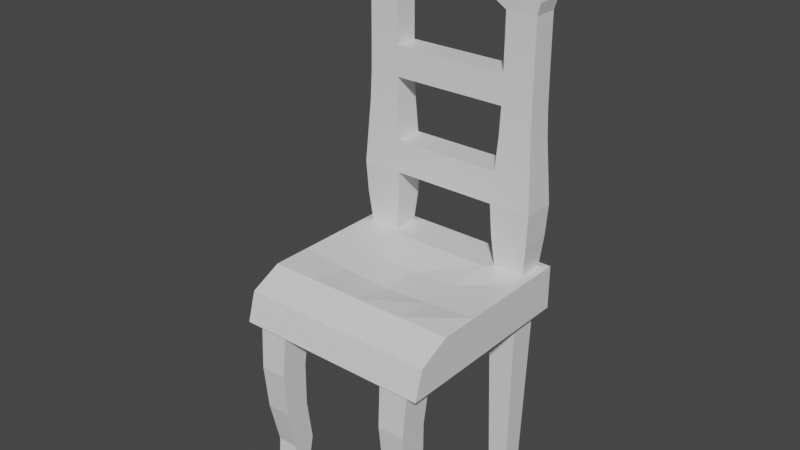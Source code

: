 # Source: chair.blend  (saved by Blender 3.1.7; exported with 4.5.12 LTS)
import bpy
from mathutils import Matrix  # noqa: F401  (used for matrix-valued properties, if any)

bpy.ops.wm.read_factory_settings(use_empty=True)
scene = bpy.context.scene
scene.name = 'Scene'

# ---- collections
col_collection = bpy.data.collections.new('Collection'); scene.collection.children.link(col_collection)

# ---- materials (node trees are filled in below, after node groups)
mat_material = bpy.data.materials.new('Material')
mat_material.alpha_threshold = 0.0
mat_material.use_transparent_shadow = False
mat_material.line_color = (0.0, 0.0, 0.0, 1.0)

# ---- material node trees
mat_material.use_nodes = True; mat_material.node_tree.nodes.clear()
_N = mat_material.node_tree.nodes; _L = mat_material.node_tree.links
n0 = _N.new('ShaderNodeOutputMaterial'); n0.name = 'Material Output'; n0.location = (300, 300)
n1 = _N.new('ShaderNodeBsdfPrincipled'); n1.name = 'Principled BSDF'; n1.location = (10, 300)
n1.distribution = 'GGX'
n1.subsurface_method = 'BURLEY'
n1.inputs[2].default_value = 0.4
n1.inputs[3].default_value = 1.45
n1.inputs[27].default_value = (0.0, 0.0, 0.0, 1.0)
n1.inputs[28].default_value = 1.0
_L.new(n1.outputs[0], n0.inputs[0])
n0.is_active_output = True

# ---- world
world_world = bpy.data.worlds.new('World'); scene.world = world_world
world_world.use_nodes = True; world_world.node_tree.nodes.clear()
_N = world_world.node_tree.nodes; _L = world_world.node_tree.links
n0 = _N.new('ShaderNodeOutputWorld'); n0.name = 'World Output'; n0.location = (300, 300)
n1 = _N.new('ShaderNodeBackground'); n1.name = 'Background'; n1.location = (10, 300)
n1.inputs[0].default_value = (0.05088, 0.05088, 0.05088, 1.0)
_L.new(n1.outputs[0], n0.inputs[0])
n0.is_active_output = True
world_world.color = (0.05088, 0.05088, 0.05088)
world_world.use_sun_shadow = False
world_world.sun_shadow_jitter_overblur = 0.0

# ---- meshes
me_cube = bpy.data.meshes.new('Cube')
me_cube.from_pydata([(1.0, 1.0, 2.254), (1.0, 1.0, 1.803), (1.0, -0.9134, 2.098), (1.0, -1.0, 1.803), (1.0, 0.6, 2.254), (1.0, 0.2, 2.254), (1.0, -0.2, 2.254), (1.0, -0.6, 2.254), (0.8168, -0.9014, -0.006462), (0.8168, -0.6986, -0.006462), (0.6233, -0.9014, -0.006462), (0.6233, -0.6986, -0.006462), (1.0, -0.6, 1.803), (1.0, -0.2, 1.803), (1.0, 0.2, 1.803), (1.0, 0.6, 1.803), (0.5, 1.0, 1.803), (0.0, 1.0, 1.803), (0.8255, 0.9083, -0.006462), (0.5, -0.9134, 2.098), (0.0, -0.9134, 2.098), (0.8255, 0.6917, -0.006462), (0.6146, 0.9083, -0.006462), (0.0, -1.0, 1.803), (0.5, -1.0, 1.803), (0.6146, 0.6917, -0.006462), (0.0, 1.0, 2.254), (0.5, 1.0, 2.254), (0.5, 0.6, 1.803), (0.0, 0.6, 1.803), (0.5741, 0.6501, 1.803), (0.5, 0.2, 1.803), (0.0, 0.2, 1.803), (0.5741, 0.9499, 1.803), (0.5, -0.2, 1.803), (0.0, -0.2, 1.803), (0.866, 0.6501, 1.803), (0.5, -0.6, 1.803), (0.0, -0.6, 1.803), (0.866, 0.9499, 1.803), (0.5702, -0.643, 1.803), (0.0, 0.6, 2.254), (0.5, 0.6, 2.254), (0.5702, -0.957, 1.803), (0.0, 0.2, 2.177), (0.5, 0.2, 2.209), (0.8699, -0.643, 1.803), (0.0, -0.2, 2.177), (0.5, -0.2, 2.209), (0.8699, -0.957, 1.803), (0.0, -0.6, 2.254), (0.5, -0.6, 2.254), (0.5833, -0.9921, 1.355), (0.5978, -0.9541, 0.8947), (0.6105, -0.8554, 0.4461), (0.8568, -0.9921, 1.355), (0.8447, -0.9541, 0.8947), (0.8308, -0.8554, 0.4461), (0.8308, -0.6246, 0.4461), (0.8447, -0.6954, 0.8947), (0.8568, -0.7057, 1.355), (0.5833, -0.7057, 1.355), (0.5978, -0.6954, 0.8947), (0.6105, -0.6246, 0.4461), (0.9189, 0.9351, 3.545), (0.9189, 0.6649, 3.545), (0.5811, 0.9351, 3.545), (0.5811, 0.6649, 3.545), (0.9064, 0.9251, 4.154), (0.9064, 0.6749, 4.154), (0.5936, 0.9251, 4.154), (0.5936, 0.6749, 4.154), (0.8816, 0.9486, 5.084), (0.8816, 0.6514, 5.084), (0.5643, 0.9486, 5.024), (0.5643, 0.6514, 5.024), (0.7874, 0.9486, 5.237), (0.7874, 0.6514, 5.237), (0.5643, 0.9486, 5.395), (0.5643, 0.6514, 5.395), (0.0, 0.9486, 5.152), (0.0, 0.9486, 5.512), (0.0, 0.6514, 5.152), (0.0, 0.6514, 5.512), (0.9089, 0.9271, 3.85), (0.9089, 0.6729, 3.85), (0.5911, 0.6729, 3.85), (0.5911, 0.9271, 3.85), (0.9051, 0.6759, 4.468), (0.9051, 0.6759, 4.71), (0.5949, 0.6759, 4.71), (0.5949, 0.6759, 4.468), (0.5949, 0.9241, 4.468), (0.5949, 0.9241, 4.71), (0.9051, 0.9241, 4.71), (0.9051, 0.9241, 4.468), (0.9421, 0.6463, 2.577), (0.9595, 0.6324, 2.9), (0.9392, 0.6486, 3.223), (0.5608, 0.6486, 3.223), (0.5405, 0.6324, 2.9), (0.5579, 0.6463, 2.577), (0.5608, 0.9514, 3.223), (0.5405, 0.9676, 2.9), (0.5579, 0.9537, 2.577), (0.9421, 0.9537, 2.577), (0.9595, 0.9676, 2.9), (0.9392, 0.9514, 3.223), (0.0, 0.6324, 2.9), (0.0, 0.9676, 2.9), (0.0, 0.9271, 3.85), (0.0, 0.9251, 4.154), (0.0, 0.6729, 3.85), (0.0, 0.6749, 4.154), (0.0, 0.9514, 3.223), (0.0, 0.6486, 3.223), (0.0, 0.6514, 4.851), (0.0, 0.9486, 4.854), (0.5894, 0.6715, 2.259), (0.5894, 0.9285, 2.259), (0.9106, 0.6715, 2.259), (0.9106, 0.9285, 2.259), (0.2821, 0.9486, 5.122), (0.2821, 0.9486, 5.494), (0.2821, 0.6514, 5.494), (0.2821, 0.6514, 5.122), (0.4289, 0.9486, 5.447), (0.4289, 0.6514, 5.076), (0.3032, 0.6637, 4.934), (0.3032, 0.9363, 4.934), (0.4289, 0.9486, 5.076), (0.4289, 0.6514, 5.447), (0.9385, 0.6674, 4.83), (0.5843, 0.9326, 4.819), (0.09783, 0.9486, 5.141), (0.09783, 0.6514, 5.513), (0.5843, 0.6674, 4.819), (0.9385, 0.9326, 4.83), (0.09783, 0.9486, 5.513), (0.09783, 0.6514, 5.141), (0.3468, 0.9406, 4.983), (0.3468, 0.6594, 4.983), (0.9229, 0.6594, 4.955), (0.5743, 0.9406, 4.921), (0.19, 0.9486, 5.503), (0.19, 0.6514, 5.132), (0.3878, 0.9446, 5.029), (0.19, 0.9486, 5.132), (0.19, 0.6514, 5.503), (0.5743, 0.6594, 4.921), (0.9229, 0.9406, 4.955), (0.3878, 0.6554, 5.029), (0.3402, 0.6637, 4.826), (0.1516, 0.9424, 5.043), (0.3402, 0.9363, 4.827), (0.3555, 0.9486, 5.099), (0.3555, 0.6514, 5.471), (0.3555, 0.9486, 5.471), (0.3555, 0.6514, 5.099), (0.1516, 0.6576, 5.043), (0.2223, 0.9446, 5.062), (0.2223, 0.6554, 5.062), (0.2889, 0.6534, 5.081), (0.2889, 0.9466, 5.081), (0.163, 0.6576, 4.838), (0.07579, 0.9455, 5.097), (0.163, 0.9424, 4.841), (0.3188, 0.9486, 5.111), (0.3188, 0.6514, 5.482), (0.1601, 0.9466, 5.102), (0.2395, 0.9476, 5.106), (0.3188, 0.9486, 5.482), (0.3188, 0.6514, 5.111), (0.07579, 0.6545, 5.097), (0.1601, 0.6534, 5.102), (0.2395, 0.6524, 5.106), (0.3952, 0.9486, 5.458), (0.3952, 0.6514, 5.086), (0.2335, 0.6609, 4.984), (0.2896, 0.6576, 5.019), (0.3424, 0.6545, 5.053), (0.4884, 0.6703, 4.781), (0.2335, 0.9391, 4.984), (0.4884, 0.9297, 4.782), (0.3952, 0.9486, 5.086), (0.3952, 0.6514, 5.458), (0.2896, 0.9424, 5.019), (0.3424, 0.9455, 5.053)], [], [(37, 12, 46, 40), (12, 7, 2, 3), (16, 27, 0, 1), (1, 0, 4, 15), (15, 4, 5, 14), (14, 5, 6, 13), (13, 6, 7, 12), (15, 28, 30, 36), (28, 15, 14, 31), (31, 14, 13, 34), (34, 13, 12, 37), (39, 36, 21, 18), (33, 39, 18, 22), (63, 58, 9, 11), (6, 48, 51, 7), (48, 47, 50, 51), (57, 54, 10, 8), (5, 45, 48, 6), (45, 44, 47, 48), (24, 37, 40, 43), (4, 42, 45, 5), (42, 41, 44, 45), (3, 24, 43, 49), (99, 98, 65, 67), (27, 26, 41, 42), (1, 15, 36, 39), (36, 30, 25, 21), (12, 3, 49, 46), (35, 34, 37, 38), (58, 57, 8, 9), (32, 31, 34, 35), (28, 16, 33, 30), (29, 28, 31, 32), (54, 63, 11, 10), (17, 16, 28, 29), (30, 33, 22, 25), (17, 26, 27, 16), (16, 1, 39, 33), (38, 37, 24, 23), (3, 2, 19, 24), (24, 19, 20, 23), (11, 9, 8, 10), (7, 51, 19, 2), (51, 50, 20, 19), (22, 18, 21, 25), (43, 40, 61, 52), (52, 61, 62, 53), (53, 62, 63, 54), (46, 49, 55, 60), (60, 55, 56, 59), (59, 56, 57, 58), (49, 43, 52, 55), (55, 52, 53, 56), (56, 53, 54, 57), (40, 46, 60, 61), (61, 60, 59, 62), (62, 59, 58, 63), (85, 84, 68, 69), (98, 107, 64, 65), (107, 102, 66, 64), (149, 142, 73, 75), (86, 85, 69, 71), (84, 87, 70, 68), (138, 134, 80, 81), (150, 143, 74, 72), (142, 150, 72, 73), (76, 78, 79, 77), (73, 72, 76, 77), (75, 73, 77, 79), (72, 74, 78, 76), (139, 135, 83, 82), (135, 138, 81, 83), (64, 66, 87, 84), (67, 65, 85, 86), (65, 64, 84, 85), (69, 68, 95, 88), (88, 95, 94, 89), (174, 139, 82, 173), (100, 99, 108), (68, 70, 92, 95), (95, 92, 93, 94), (71, 69, 88, 91), (91, 88, 89, 90), (121, 119, 104, 105), (105, 104, 103, 106), (106, 103, 102, 107), (120, 121, 105, 96), (96, 105, 106, 97), (97, 106, 107, 98), (119, 118, 101, 104), (104, 101, 100, 103), (103, 100, 108, 109), (118, 120, 96, 101), (101, 96, 97, 100), (100, 97, 98, 99), (99, 67, 66, 102), (108, 99, 115), (114, 102, 103, 109), (114, 115, 99, 102), (86, 87, 66, 67), (86, 71, 113, 112), (70, 87, 110, 111), (71, 70, 111, 113), (112, 110, 87, 86), (91, 92, 70, 71), (90, 93, 92, 91), (164, 173, 82, 116), (169, 165, 80, 134), (182, 129, 93, 183), (166, 164, 116, 117), (42, 4, 120, 118), (27, 42, 118, 119), (4, 0, 121, 120), (0, 27, 119, 121), (168, 171, 123, 124), (172, 168, 124, 125), (171, 167, 122, 123), (78, 74, 130, 126), (75, 79, 131, 127), (79, 78, 126, 131), (133, 93, 129, 140), (136, 141, 128, 90), (149, 151, 141, 136), (143, 133, 140, 146), (170, 169, 134, 147), (175, 145, 139, 174), (148, 144, 138, 135), (145, 148, 135, 139), (89, 94, 137, 132), (94, 93, 133, 137), (144, 147, 134, 138), (90, 89, 132, 136), (123, 122, 147, 144), (125, 124, 148, 145), (124, 123, 144, 148), (172, 125, 145, 175), (167, 170, 147, 122), (74, 143, 146, 130), (75, 127, 151, 149), (132, 137, 150, 142), (137, 133, 143, 150), (136, 132, 142, 149), (184, 187, 163, 155), (177, 158, 162, 180), (180, 162, 161, 179), (187, 186, 160, 163), (176, 184, 155, 157), (177, 185, 156, 158), (185, 176, 157, 156), (183, 181, 152, 154), (165, 153, 154, 166), (186, 182, 153, 160), (181, 178, 159, 152), (179, 161, 159, 178), (80, 165, 166, 117), (155, 163, 170, 167), (158, 172, 175, 162), (162, 175, 174, 161), (163, 160, 169, 170), (157, 155, 167, 171), (158, 156, 168, 172), (156, 157, 171, 168), (154, 152, 164, 166), (160, 153, 165, 169), (152, 159, 173, 164), (161, 174, 173, 159), (141, 179, 178, 128), (90, 128, 178, 181), (140, 129, 182, 186), (93, 90, 181, 183), (131, 126, 176, 185), (127, 131, 185, 177), (126, 130, 184, 176), (146, 140, 186, 187), (151, 180, 179, 141), (127, 177, 180, 151), (130, 146, 187, 184), (153, 182, 183, 154)])
_uv = me_cube.uv_layers.new(name='UVMap')
_uv.uv.foreach_set('vector', [0.3125, 0.7, 0.375, 0.7, 0.375, 0.7, 0.3125, 0.7, 0.375, 0.7, 0.625, 0.7, 0.625, 0.75, 0.375, 0.75, 0.375, 0.4375, 0.625, 0.4375, 0.625, 0.5, 0.375, 0.5, 0.375, 0.5, 0.625, 0.5, 0.625, 0.55, 0.375, 0.55, 0.375, 0.55, 0.625, 0.55, 0.625, 0.6, 0.375, 0.6, 0.375, 0.6, 0.625, 0.6, 0.625, 0.65, 0.375, 0.65, 0.375, 0.65, 0.625, 0.65, 0.625, 0.7, 0.375, 0.7, 0.375, 0.55, 0.3125, 0.55, 0.3125, 0.55, 0.375, 0.55, 0.3125, 0.55, 0.375, 0.55, 0.375, 0.6, 0.3125, 0.6, 0.3125, 0.6, 0.375, 0.6, 0.375, 0.65, 0.3125, 0.65, 0.3125, 0.65, 0.375, 0.65, 0.375, 0.7, 0.3125, 0.7, 0.375, 0.5, 0.375, 0.55, 0.375, 0.55, 0.375, 0.5, 0.375, 0.4375, 0.375, 0.5, 0.375, 0.5, 0.375, 0.4375, 0.3125, 0.7, 0.375, 0.7, 0.375, 0.7, 0.3125, 0.7, 0.625, 0.65, 0.6875, 0.65, 0.6875, 0.7, 0.625, 0.7, 0.6875, 0.65, 0.75, 0.65, 0.75, 0.7, 0.6875, 0.7, 0.375, 0.75, 0.375, 0.8125, 0.375, 0.8125, 0.375, 0.75, 0.625, 0.6, 0.6875, 0.6, 0.6875, 0.65, 0.625, 0.65, 0.6875, 0.6, 0.75, 0.6, 0.75, 0.65, 0.6875, 0.65, 0.3125, 0.75, 0.3125, 0.7, 0.3125, 0.7, 0.3125, 0.75, 0.625, 0.55, 0.6875, 0.55, 0.6875, 0.6, 0.625, 0.6, 0.6875, 0.55, 0.75, 0.55, 0.75, 0.6, 0.6875, 0.6, 0.375, 0.75, 0.375, 0.8125, 0.375, 0.8125, 0.375, 0.75, 0.6875, 0.55, 0.625, 0.55, 0.625, 0.55, 0.6875, 0.55, 0.6875, 0.5, 0.75, 0.5, 0.75, 0.55, 0.6875, 0.55, 0.375, 0.5, 0.375, 0.55, 0.375, 0.55, 0.375, 0.5, 0.375, 0.55, 0.3125, 0.55, 0.3125, 0.55, 0.375, 0.55, 0.375, 0.7, 0.375, 0.75, 0.375, 0.75, 0.375, 0.7, 0.25, 0.65, 0.3125, 0.65, 0.3125, 0.7, 0.25, 0.7, 0.375, 0.7, 0.375, 0.75, 0.375, 0.75, 0.375, 0.7, 0.25, 0.6, 0.3125, 0.6, 0.3125, 0.65, 0.25, 0.65, 0.3125, 0.55, 0.3125, 0.5, 0.3125, 0.5, 0.3125, 0.55, 0.25, 0.55, 0.3125, 0.55, 0.3125, 0.6, 0.25, 0.6, 0.3125, 0.75, 0.3125, 0.7, 0.3125, 0.7, 0.3125, 0.75, 0.25, 0.5, 0.3125, 0.5, 0.3125, 0.55, 0.25, 0.55, 0.3125, 0.55, 0.3125, 0.5, 0.3125, 0.5, 0.3125, 0.55, 0.375, 0.375, 0.625, 0.375, 0.625, 0.4375, 0.375, 0.4375, 0.375, 0.4375, 0.375, 0.5, 0.375, 0.5, 0.375, 0.4375, 0.25, 0.7, 0.3125, 0.7, 0.3125, 0.75, 0.25, 0.75, 0.375, 0.75, 0.625, 0.75, 0.625, 0.8125, 0.375, 0.8125, 0.375, 0.8125, 0.625, 0.8125, 0.625, 0.875, 0.375, 0.875, 0.3125, 0.7, 0.375, 0.7, 0.375, 0.75, 0.3125, 0.75, 0.625, 0.7, 0.6875, 0.7, 0.6875, 0.75, 0.625, 0.75, 0.6875, 0.7, 0.75, 0.7, 0.75, 0.75, 0.6875, 0.75, 0.3125, 0.5, 0.375, 0.5, 0.375, 0.55, 0.3125, 0.55, 0.3125, 0.75, 0.3125, 0.7, 0.3125, 0.7, 0.3125, 0.75, 0.3125, 0.75, 0.3125, 0.7, 0.3125, 0.7, 0.3125, 0.75, 0.3125, 0.75, 0.3125, 0.7, 0.3125, 0.7, 0.3125, 0.75, 0.375, 0.7, 0.375, 0.75, 0.375, 0.75, 0.375, 0.7, 0.375, 0.7, 0.375, 0.75, 0.375, 0.75, 0.375, 0.7, 0.375, 0.7, 0.375, 0.75, 0.375, 0.75, 0.375, 0.7, 0.375, 0.75, 0.375, 0.8125, 0.375, 0.8125, 0.375, 0.75, 0.375, 0.75, 0.375, 0.8125, 0.375, 0.8125, 0.375, 0.75, 0.375, 0.75, 0.375, 0.8125, 0.375, 0.8125, 0.375, 0.75, 0.3125, 0.7, 0.375, 0.7, 0.375, 0.7, 0.3125, 0.7, 0.3125, 0.7, 0.375, 0.7, 0.375, 0.7, 0.3125, 0.7, 0.3125, 0.7, 0.375, 0.7, 0.375, 0.7, 0.3125, 0.7, 0.625, 0.55, 0.625, 0.5, 0.625, 0.5, 0.625, 0.55, 0.625, 0.55, 0.625, 0.5, 0.625, 0.5, 0.625, 0.55, 0.625, 0.5, 0.625, 0.4375, 0.625, 0.4375, 0.625, 0.5, 0.6875, 0.55, 0.625, 0.55, 0.625, 0.55, 0.6875, 0.55, 0.6875, 0.55, 0.625, 0.55, 0.625, 0.55, 0.6875, 0.55, 0.625, 0.5, 0.625, 0.4375, 0.625, 0.4375, 0.625, 0.5, 0.625, 0.4375, 0.625, 0.4375, 0.625, 0.4375, 0.625, 0.4375, 0.625, 0.5, 0.625, 0.4375, 0.625, 0.4375, 0.625, 0.5, 0.625, 0.55, 0.625, 0.5, 0.625, 0.5, 0.625, 0.55, 0.625, 0.5, 0.6875, 0.5, 0.6875, 0.55, 0.625, 0.55, 0.625, 0.55, 0.625, 0.5, 0.625, 0.5, 0.625, 0.55, 0.6875, 0.55, 0.625, 0.55, 0.625, 0.55, 0.6875, 0.55, 0.625, 0.5, 0.625, 0.4375, 0.625, 0.4375, 0.625, 0.5, 0.6875, 0.55, 0.6875, 0.55, 0.6875, 0.55, 0.6875, 0.55, 0.6875, 0.55, 0.625, 0.4375, 0.625, 0.4375, 0.6875, 0.55, 0.625, 0.5, 0.625, 0.4375, 0.625, 0.4375, 0.625, 0.5, 0.6875, 0.55, 0.625, 0.55, 0.625, 0.55, 0.6875, 0.55, 0.625, 0.55, 0.625, 0.5, 0.625, 0.5, 0.625, 0.55, 0.625, 0.55, 0.625, 0.5, 0.625, 0.5, 0.625, 0.55, 0.625, 0.55, 0.625, 0.5, 0.625, 0.5, 0.625, 0.55, 0.6875, 0.55, 0.6875, 0.55, 0.6875, 0.55, 0.6875, 0.55, 0.6875, 0.55, 0.6875, 0.55, 0.6875, 0.55, 0.625, 0.5, 0.625, 0.4375, 0.625, 0.4375, 0.625, 0.5, 0.625, 0.5, 0.625, 0.4375, 0.625, 0.4375, 0.625, 0.5, 0.6875, 0.55, 0.625, 0.55, 0.625, 0.55, 0.6875, 0.55, 0.6875, 0.55, 0.625, 0.55, 0.625, 0.55, 0.6875, 0.55, 0.625, 0.501, 0.625, 0.4383, 0.625, 0.4375, 0.625, 0.5, 0.625, 0.5, 0.625, 0.4375, 0.625, 0.4375, 0.625, 0.5, 0.625, 0.5, 0.625, 0.4375, 0.625, 0.4375, 0.625, 0.5, 0.625, 0.549, 0.625, 0.501, 0.625, 0.5, 0.625, 0.55, 0.625, 0.55, 0.625, 0.5, 0.625, 0.5, 0.625, 0.55, 0.625, 0.55, 0.625, 0.5, 0.625, 0.5, 0.625, 0.55, 0.6875, 0.501, 0.6875, 0.549, 0.6875, 0.55, 0.6875, 0.5, 0.6875, 0.5, 0.6875, 0.55, 0.6875, 0.55, 0.6875, 0.5, 0.6875, 0.5, 0.6875, 0.55, 0.6875, 0.55, 0.6875, 0.5, 0.6875, 0.549, 0.625, 0.549, 0.625, 0.55, 0.6875, 0.55, 0.6875, 0.55, 0.625, 0.55, 0.625, 0.55, 0.6875, 0.55, 0.6875, 0.55, 0.625, 0.55, 0.625, 0.55, 0.6875, 0.55, 0.6875, 0.55, 0.6875, 0.55, 0.625, 0.4375, 0.625, 0.4375, 0.6875, 0.55, 0.6875, 0.55, 0.0, 0.0, 0.0, 0.0, 0.625, 0.4375, 0.6875, 0.5, 0.6875, 0.5, 0.0, 0.0, 0.0, 0.0, 0.6875, 0.55, 0.625, 0.4375, 0.6875, 0.55, 0.625, 0.4375, 0.625, 0.4375, 0.6875, 0.55, 0.6875, 0.55, 0.6875, 0.55, 0.6875, 0.55, 0.6875, 0.55, 0.625, 0.4375, 0.625, 0.4375, 0.625, 0.4375, 0.625, 0.4375, 0.6875, 0.55, 0.625, 0.4375, 0.625, 0.4375, 0.6875, 0.55, 0.6875, 0.55, 0.625, 0.4375, 0.625, 0.4375, 0.6875, 0.55, 0.6875, 0.55, 0.625, 0.4375, 0.625, 0.4375, 0.6875, 0.55, 0.6875, 0.55, 0.625, 0.4375, 0.625, 0.4375, 0.6875, 0.55, 0.1719, 0.1375, 0.6875, 0.55, 0.6875, 0.55, 0.0, 0.0, 0.625, 0.4375, 0.625, 0.4375, 0.625, 0.4375, 0.625, 0.4375, 0.625, 0.4375, 0.625, 0.4375, 0.625, 0.4375, 0.4814, 0.337, 0.1562, 0.1094, 0.1719, 0.1375, 0.0, 0.0, 0.0, 0.0, 0.6875, 0.55, 0.625, 0.55, 0.625, 0.549, 0.6875, 0.549, 0.6875, 0.5, 0.6875, 0.55, 0.6875, 0.549, 0.6875, 0.501, 0.625, 0.55, 0.625, 0.5, 0.625, 0.501, 0.625, 0.549, 0.625, 0.5, 0.625, 0.4375, 0.625, 0.4383, 0.625, 0.501, 0.6875, 0.55, 0.625, 0.4375, 0.625, 0.4375, 0.6875, 0.55, 0.6875, 0.55, 0.6875, 0.55, 0.6875, 0.55, 0.6875, 0.55, 0.625, 0.4375, 0.625, 0.4375, 0.625, 0.4375, 0.625, 0.4375, 0.625, 0.4375, 0.625, 0.4375, 0.625, 0.4375, 0.625, 0.4375, 0.6875, 0.55, 0.6875, 0.55, 0.6875, 0.55, 0.6875, 0.55, 0.6875, 0.55, 0.625, 0.4375, 0.625, 0.4375, 0.6875, 0.55, 0.625, 0.4375, 0.625, 0.4375, 0.625, 0.4375, 0.625, 0.4375, 0.6875, 0.55, 0.6875, 0.55, 0.6875, 0.55, 0.6875, 0.55, 0.6875, 0.55, 0.6875, 0.55, 0.6875, 0.55, 0.6875, 0.55, 0.625, 0.4375, 0.625, 0.4375, 0.625, 0.4375, 0.625, 0.4375, 0.625, 0.4375, 0.625, 0.4375, 0.625, 0.4375, 0.625, 0.4375, 0.6875, 0.55, 0.6875, 0.55, 0.6875, 0.55, 0.6875, 0.55, 0.6875, 0.55, 0.625, 0.4375, 0.625, 0.4375, 0.6875, 0.55, 0.6875, 0.55, 0.6875, 0.55, 0.6875, 0.55, 0.6875, 0.55, 0.625, 0.55, 0.625, 0.5, 0.625, 0.5, 0.625, 0.55, 0.625, 0.5, 0.625, 0.4375, 0.625, 0.4375, 0.625, 0.5, 0.625, 0.4375, 0.625, 0.4375, 0.625, 0.4375, 0.625, 0.4375, 0.6875, 0.55, 0.625, 0.55, 0.625, 0.55, 0.6875, 0.55, 0.625, 0.4375, 0.625, 0.4375, 0.625, 0.4375, 0.625, 0.4375, 0.6875, 0.55, 0.6875, 0.55, 0.6875, 0.55, 0.6875, 0.55, 0.6875, 0.55, 0.625, 0.4375, 0.625, 0.4375, 0.6875, 0.55, 0.6875, 0.55, 0.6875, 0.55, 0.6875, 0.55, 0.6875, 0.55, 0.625, 0.4375, 0.625, 0.4375, 0.625, 0.4375, 0.625, 0.4375, 0.625, 0.4375, 0.625, 0.4375, 0.625, 0.4375, 0.625, 0.4375, 0.6875, 0.55, 0.6875, 0.55, 0.6875, 0.55, 0.6875, 0.55, 0.625, 0.55, 0.625, 0.5, 0.625, 0.5, 0.625, 0.55, 0.625, 0.5, 0.625, 0.4375, 0.625, 0.4375, 0.625, 0.5, 0.6875, 0.55, 0.625, 0.55, 0.625, 0.55, 0.6875, 0.55, 0.625, 0.4375, 0.625, 0.4375, 0.625, 0.4375, 0.625, 0.4375, 0.6875, 0.55, 0.6875, 0.55, 0.6875, 0.55, 0.6875, 0.55, 0.6875, 0.55, 0.6875, 0.55, 0.6875, 0.55, 0.6875, 0.55, 0.625, 0.4375, 0.625, 0.4375, 0.625, 0.4375, 0.625, 0.4375, 0.625, 0.4375, 0.625, 0.4375, 0.625, 0.4375, 0.625, 0.4375, 0.6875, 0.55, 0.6875, 0.55, 0.6875, 0.55, 0.6875, 0.55, 0.6875, 0.55, 0.625, 0.4375, 0.625, 0.4375, 0.6875, 0.55, 0.4814, 0.337, 0.5296, 0.4237, 0.3438, 0.275, 0.3125, 0.2188, 0.625, 0.4375, 0.625, 0.4375, 0.3125, 0.2188, 0.1562, 0.1094, 0.625, 0.4375, 0.625, 0.4375, 0.625, 0.4375, 0.625, 0.4375, 0.5296, 0.4237, 0.6875, 0.55, 0.6875, 0.55, 0.3438, 0.275, 0.6875, 0.55, 0.6875, 0.55, 0.6875, 0.55, 0.6875, 0.55, 0.625, 0.4375, 0.625, 0.4375, 0.1562, 0.1094, 0.0, 0.0, 0.625, 0.4375, 0.625, 0.4375, 0.625, 0.4375, 0.625, 0.4375, 0.6875, 0.55, 0.6875, 0.55, 0.6875, 0.55, 0.6875, 0.55, 0.6875, 0.55, 0.6875, 0.55, 0.6875, 0.55, 0.6875, 0.55, 0.625, 0.4375, 0.625, 0.4375, 0.625, 0.4375, 0.625, 0.4375, 0.625, 0.4375, 0.625, 0.4375, 0.625, 0.4375, 0.625, 0.4375, 0.6875, 0.55, 0.6875, 0.55, 0.6875, 0.55, 0.6875, 0.55, 0.6875, 0.55, 0.625, 0.4375, 0.625, 0.4375, 0.6875, 0.55, 0.3125, 0.2188, 0.3438, 0.275, 0.1719, 0.1375, 0.1562, 0.1094, 0.625, 0.4375, 0.625, 0.4375, 0.625, 0.4375, 0.625, 0.4375, 0.3438, 0.275, 0.6875, 0.55, 0.6875, 0.55, 0.1719, 0.1375, 0.6875, 0.55, 0.6875, 0.55, 0.6875, 0.55, 0.6875, 0.55, 0.6875, 0.55, 0.6875, 0.55, 0.6875, 0.55, 0.6875, 0.55, 0.6875, 0.55, 0.6875, 0.55, 0.6875, 0.55, 0.5296, 0.4237, 0.625, 0.4375, 0.625, 0.4375, 0.625, 0.4375, 0.625, 0.4375, 0.625, 0.4375, 0.6875, 0.55, 0.5296, 0.4237, 0.4814, 0.337, 0.6875, 0.55, 0.625, 0.4375, 0.625, 0.4375, 0.6875, 0.55, 0.6875, 0.55, 0.6875, 0.55, 0.6875, 0.55, 0.6875, 0.55, 0.625, 0.4375, 0.625, 0.4375, 0.625, 0.4375, 0.625, 0.4375, 0.625, 0.4375, 0.625, 0.4375, 0.625, 0.4375, 0.625, 0.4375, 0.6875, 0.55, 0.6875, 0.55, 0.6875, 0.55, 0.6875, 0.55, 0.6875, 0.55, 0.6875, 0.55, 0.6875, 0.55, 0.6875, 0.55, 0.625, 0.4375, 0.625, 0.4375, 0.625, 0.4375, 0.625, 0.4375, 0.625, 0.4375, 0.625, 0.4375, 0.4814, 0.337, 0.3125, 0.2188])
me_cube.materials.append(mat_material)
me_cube.use_remesh_preserve_volume = False
me_cube.use_remesh_preserve_attributes = False
me_cube.use_mirror_vertex_groups = False
me_cube.update()

# ---- objects
ob_cube = bpy.data.objects.new('Cube', me_cube)

# ---- transforms, parenting, visibility, modifiers, constraints
ob_cube.location = (0.0, 0.0, 0.0)
ob_cube.lock_rotations_4d = False
ob_cube.empty_display_type = 'ARROWS'
ob_cube.lineart.crease_threshold = 0.0
_m = ob_cube.modifiers.new('Mirror', 'MIRROR')
_m.use_clip = True

# ---- collection membership
col_collection.objects.link(ob_cube)

# ---- scene / render settings (as saved in the file)
scene.frame_start = 1; scene.frame_end = 250; scene.frame_set(1)
scene.render.engine = 'BLENDER_EEVEE_NEXT'
scene.cycles.use_denoising = False
scene.cycles.samples = 128
scene.cycles.sampling_pattern = 'TABULATED_SOBOL'
scene.cycles.use_adaptive_sampling = False
scene.cycles.use_light_tree = False
scene.view_settings.view_transform = 'Filmic'
bpy.context.view_layer.update()

# ---- added for rendering (the .blend has no active camera and no usable light): camera, sun
cam_auto = bpy.data.cameras.new('AutoCamera')
cam_auto.lens = 50.0
cam_auto.sensor_width = 36.0
cam_auto.clip_end = 1000.0
ob_auto_camera = bpy.data.objects.new('AutoCamera', cam_auto)
scene.collection.objects.link(ob_auto_camera)
ob_auto_camera.location = (5.73828, -6.88594, 7.34393)
ob_auto_camera.rotation_euler = (1.09748, -7.21219e-08, 0.694738)
scene.camera = ob_auto_camera
light_auto_sun = bpy.data.lights.new('AutoSun', 'SUN')
light_auto_sun.energy = 3.0
light_auto_sun.angle = 0.0523599
ob_auto_sun = bpy.data.objects.new('AutoSun', light_auto_sun)
scene.collection.objects.link(ob_auto_sun)
ob_auto_sun.rotation_euler = (0.872665, 0.174533, 0.523599)
bpy.context.view_layer.update()
